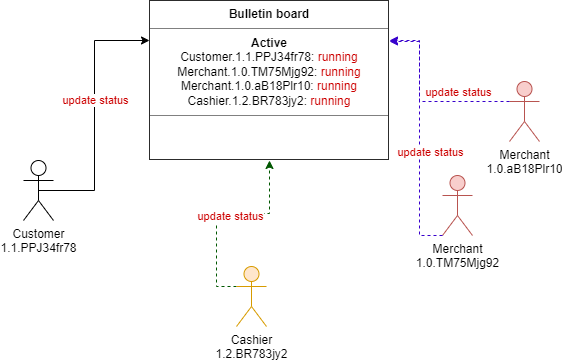

The diagram above was exported from draw.io. Its source (the exported page's mxGraphModel, read from the mxfile embedded in the PNG):
<mxGraphModel dx="848" dy="516" grid="1" gridSize="10" guides="1" tooltips="1" connect="1" arrows="1" fold="1" page="1" pageScale="1" pageWidth="850" pageHeight="1100" math="0" shadow="0">
  <root>
    <mxCell id="iskTP-QwBIV4i4uTDvT0-0" />
    <mxCell id="iskTP-QwBIV4i4uTDvT0-1" parent="iskTP-QwBIV4i4uTDvT0-0" />
    <mxCell id="iskTP-QwBIV4i4uTDvT0-2" style="edgeStyle=elbowEdgeStyle;rounded=0;orthogonalLoop=1;jettySize=auto;html=1;exitX=0.5;exitY=0.5;exitDx=0;exitDy=0;exitPerimeter=0;entryX=0;entryY=0.25;entryDx=0;entryDy=0;" edge="1" parent="iskTP-QwBIV4i4uTDvT0-1" source="iskTP-QwBIV4i4uTDvT0-7" target="iskTP-QwBIV4i4uTDvT0-12">
      <mxGeometry relative="1" as="geometry">
        <mxPoint x="301.824855787278" y="205.7157287525381" as="targetPoint" />
      </mxGeometry>
    </mxCell>
    <mxCell id="iskTP-QwBIV4i4uTDvT0-3" value="update status" style="edgeLabel;html=1;align=center;verticalAlign=middle;resizable=0;points=[];fontColor=#CC0000;" vertex="1" connectable="0" parent="iskTP-QwBIV4i4uTDvT0-2">
      <mxGeometry x="0.1278" relative="1" as="geometry">
        <mxPoint as="offset" />
      </mxGeometry>
    </mxCell>
    <mxCell id="iskTP-QwBIV4i4uTDvT0-5" style="edgeStyle=orthogonalEdgeStyle;rounded=0;orthogonalLoop=1;jettySize=auto;html=1;entryX=0.5;entryY=1;entryDx=0;entryDy=0;dashed=1;elbow=vertical;fillColor=#008a00;strokeColor=#005700;exitX=0;exitY=0.3333333333333333;exitDx=0;exitDy=0;exitPerimeter=0;" edge="1" parent="iskTP-QwBIV4i4uTDvT0-1" source="iskTP-QwBIV4i4uTDvT0-11" target="iskTP-QwBIV4i4uTDvT0-12">
      <mxGeometry relative="1" as="geometry">
        <mxPoint x="340" y="280" as="sourcePoint" />
      </mxGeometry>
    </mxCell>
    <mxCell id="iskTP-QwBIV4i4uTDvT0-6" value="update status" style="edgeLabel;html=1;align=center;verticalAlign=middle;resizable=0;points=[];fontColor=#CC0000;" vertex="1" connectable="0" parent="iskTP-QwBIV4i4uTDvT0-5">
      <mxGeometry x="0.0613" y="-2" relative="1" as="geometry">
        <mxPoint as="offset" />
      </mxGeometry>
    </mxCell>
    <mxCell id="iskTP-QwBIV4i4uTDvT0-7" value="Customer&lt;br&gt;1.1.PPJ34fr78" style="shape=umlActor;verticalLabelPosition=bottom;verticalAlign=top;html=1;outlineConnect=0;" vertex="1" parent="iskTP-QwBIV4i4uTDvT0-1">
      <mxGeometry x="124" y="199" width="30" height="60" as="geometry" />
    </mxCell>
    <mxCell id="iskTP-QwBIV4i4uTDvT0-8" value="Merchant&lt;br&gt;1.0.TM75Mjg92" style="shape=umlActor;verticalLabelPosition=bottom;verticalAlign=top;html=1;outlineConnect=0;fillColor=#f8cecc;strokeColor=#b85450;" vertex="1" parent="iskTP-QwBIV4i4uTDvT0-1">
      <mxGeometry x="543" y="214" width="30" height="60" as="geometry" />
    </mxCell>
    <mxCell id="iskTP-QwBIV4i4uTDvT0-9" style="edgeStyle=elbowEdgeStyle;rounded=0;orthogonalLoop=1;jettySize=auto;html=1;entryX=1;entryY=0.25;entryDx=0;entryDy=0;fillColor=#6a00ff;strokeColor=#3700CC;dashed=1;exitX=0;exitY=1;exitDx=0;exitDy=0;exitPerimeter=0;" edge="1" parent="iskTP-QwBIV4i4uTDvT0-1" source="iskTP-QwBIV4i4uTDvT0-8" target="iskTP-QwBIV4i4uTDvT0-12">
      <mxGeometry relative="1" as="geometry">
        <mxPoint x="436" y="324" as="sourcePoint" />
        <mxPoint x="436.175144212722" y="262.2842712474619" as="targetPoint" />
        <Array as="points">
          <mxPoint x="520" y="120" />
          <mxPoint x="510" y="180" />
        </Array>
      </mxGeometry>
    </mxCell>
    <mxCell id="iskTP-QwBIV4i4uTDvT0-10" value="update status" style="edgeLabel;html=1;align=center;verticalAlign=middle;resizable=0;points=[];fontColor=#CC0000;" vertex="1" connectable="0" parent="iskTP-QwBIV4i4uTDvT0-9">
      <mxGeometry x="0.2211" y="-2" relative="1" as="geometry">
        <mxPoint x="8" y="44" as="offset" />
      </mxGeometry>
    </mxCell>
    <mxCell id="iskTP-QwBIV4i4uTDvT0-11" value="Cashier&lt;br&gt;1.2.BR783jy2" style="shape=umlActor;verticalLabelPosition=bottom;verticalAlign=top;html=1;outlineConnect=0;fillColor=#ffe6cc;strokeColor=#d79b00;" vertex="1" parent="iskTP-QwBIV4i4uTDvT0-1">
      <mxGeometry x="337" y="305" width="30" height="60" as="geometry" />
    </mxCell>
    <mxCell id="iskTP-QwBIV4i4uTDvT0-12" value="&lt;table border=&quot;1&quot; width=&quot;100%&quot; height=&quot;100%&quot; cellpadding=&quot;4&quot; style=&quot;width:100%;height:100%;border-collapse:collapse;&quot;&gt;&lt;tbody&gt;&lt;tr&gt;&lt;th align=&quot;center&quot;&gt;Bulletin board&lt;/th&gt;&lt;/tr&gt;&lt;tr&gt;&lt;td align=&quot;center&quot;&gt;&lt;b&gt;Active&lt;/b&gt;&lt;br&gt;Customer.1.1.PPJ34fr78: &lt;font color=&quot;#cc0000&quot;&gt;running&lt;/font&gt;&lt;br&gt;Merchant.1.0.TM75Mjg92: &lt;font color=&quot;#cc0000&quot;&gt;running&lt;/font&gt;&lt;br&gt;Merchant.1.0.aB18Plr10:&amp;nbsp;&lt;font color=&quot;#cc0000&quot;&gt;running&lt;/font&gt;&lt;br&gt;Cashier.1.2.BR783jy2:&amp;nbsp;&lt;font color=&quot;#cc0000&quot;&gt;running&lt;/font&gt;&lt;/td&gt;&lt;/tr&gt;&lt;tr&gt;&lt;td align=&quot;center&quot;&gt;&lt;br&gt;&lt;br&gt;&lt;/td&gt;&lt;/tr&gt;&lt;/tbody&gt;&lt;/table&gt;" style="text;html=1;strokeColor=none;fillColor=none;overflow=fill;" vertex="1" parent="iskTP-QwBIV4i4uTDvT0-1">
      <mxGeometry x="250" y="39" width="240" height="160" as="geometry" />
    </mxCell>
    <mxCell id="xyFJgS_VZn7LZ5qQHRRb-0" value="Merchant&lt;br&gt;1.0.aB18Plr10" style="shape=umlActor;verticalLabelPosition=bottom;verticalAlign=top;html=1;outlineConnect=0;fillColor=#f8cecc;strokeColor=#b85450;" vertex="1" parent="iskTP-QwBIV4i4uTDvT0-1">
      <mxGeometry x="610" y="120" width="30" height="60" as="geometry" />
    </mxCell>
    <mxCell id="xyFJgS_VZn7LZ5qQHRRb-3" style="edgeStyle=elbowEdgeStyle;rounded=0;orthogonalLoop=1;jettySize=auto;html=1;fillColor=#6a00ff;strokeColor=#3700CC;dashed=1;exitX=0;exitY=0.3333333333333333;exitDx=0;exitDy=0;exitPerimeter=0;entryX=1;entryY=0.256;entryDx=0;entryDy=0;entryPerimeter=0;" edge="1" parent="iskTP-QwBIV4i4uTDvT0-1" source="xyFJgS_VZn7LZ5qQHRRb-0" target="iskTP-QwBIV4i4uTDvT0-12">
      <mxGeometry relative="1" as="geometry">
        <mxPoint x="553" y="284" as="sourcePoint" />
        <mxPoint x="500" y="90" as="targetPoint" />
        <Array as="points">
          <mxPoint x="520" y="119" />
          <mxPoint x="530" y="130" />
          <mxPoint x="520" y="190" />
        </Array>
      </mxGeometry>
    </mxCell>
    <mxCell id="xyFJgS_VZn7LZ5qQHRRb-4" value="update status" style="edgeLabel;html=1;align=center;verticalAlign=middle;resizable=0;points=[];fontColor=#CC0000;" vertex="1" connectable="0" parent="xyFJgS_VZn7LZ5qQHRRb-3">
      <mxGeometry x="0.2211" y="-2" relative="1" as="geometry">
        <mxPoint x="36" y="10" as="offset" />
      </mxGeometry>
    </mxCell>
  </root>
</mxGraphModel>